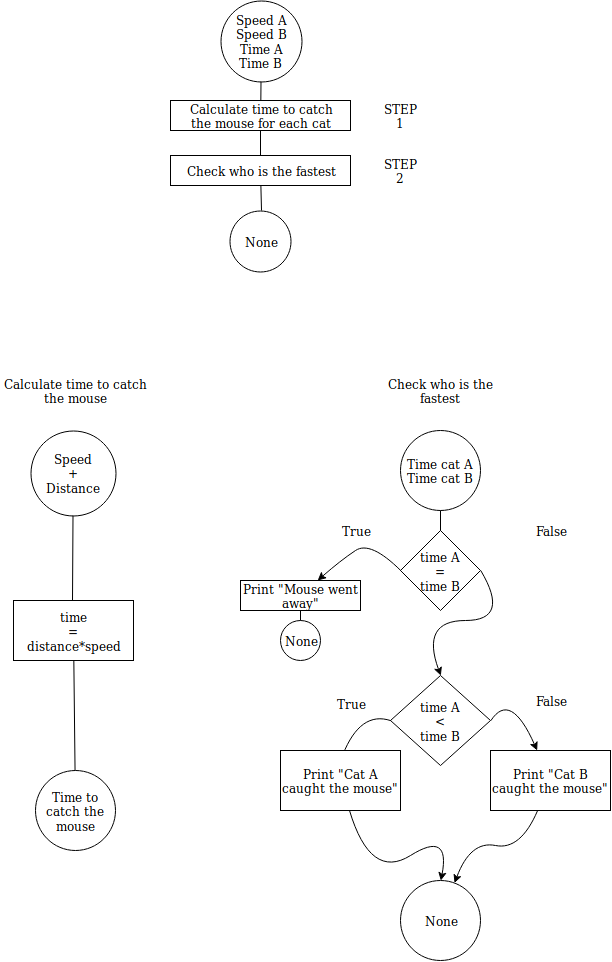

The diagram above was exported from draw.io. Its source (the exported page's mxGraphModel, read from the mxfile embedded in the PNG):
<mxGraphModel dx="888" dy="594" grid="1" gridSize="10" guides="1" tooltips="1" connect="1" arrows="1" fold="1" page="1" pageScale="1" pageWidth="850" pageHeight="1100" math="0" shadow="0">
  <root>
    <mxCell id="0" />
    <mxCell id="1" parent="0" />
    <mxCell id="zzeaTlKmoF6v6CJUDkL2-4" value="&lt;div&gt;Calculate time to catch&lt;/div&gt;&lt;div&gt;the mouse for each cat&lt;br&gt;&lt;/div&gt;" style="rounded=0;whiteSpace=wrap;html=1;" vertex="1" parent="1">
      <mxGeometry x="280" y="100" width="180" height="30" as="geometry" />
    </mxCell>
    <mxCell id="zzeaTlKmoF6v6CJUDkL2-6" value="" style="endArrow=none;html=1;" edge="1" parent="1" source="zzeaTlKmoF6v6CJUDkL2-7" target="zzeaTlKmoF6v6CJUDkL2-4">
      <mxGeometry width="50" height="50" relative="1" as="geometry">
        <mxPoint x="373" y="230" as="sourcePoint" />
        <mxPoint x="430" y="180" as="targetPoint" />
      </mxGeometry>
    </mxCell>
    <mxCell id="zzeaTlKmoF6v6CJUDkL2-8" value="STEP 1" style="text;html=1;strokeColor=none;fillColor=none;align=center;verticalAlign=middle;whiteSpace=wrap;rounded=0;" vertex="1" parent="1">
      <mxGeometry x="490" y="105" width="40" height="20" as="geometry" />
    </mxCell>
    <mxCell id="zzeaTlKmoF6v6CJUDkL2-9" value="STEP 2" style="text;html=1;strokeColor=none;fillColor=none;align=center;verticalAlign=middle;whiteSpace=wrap;rounded=0;" vertex="1" parent="1">
      <mxGeometry x="490" y="160" width="40" height="20" as="geometry" />
    </mxCell>
    <mxCell id="zzeaTlKmoF6v6CJUDkL2-10" value="Calculate time to catch the mouse" style="text;html=1;strokeColor=none;fillColor=none;align=center;verticalAlign=middle;whiteSpace=wrap;rounded=0;" vertex="1" parent="1">
      <mxGeometry x="110" y="380" width="150" height="20" as="geometry" />
    </mxCell>
    <mxCell id="zzeaTlKmoF6v6CJUDkL2-11" value="&lt;div&gt;Speed&lt;/div&gt;&lt;div&gt;+&lt;/div&gt;&lt;div&gt;Distance&lt;br&gt;&lt;/div&gt;" style="ellipse;whiteSpace=wrap;html=1;aspect=fixed;" vertex="1" parent="1">
      <mxGeometry x="140" y="430" width="85" height="85" as="geometry" />
    </mxCell>
    <mxCell id="zzeaTlKmoF6v6CJUDkL2-12" value="Time to catch the mouse" style="ellipse;whiteSpace=wrap;html=1;aspect=fixed;" vertex="1" parent="1">
      <mxGeometry x="145" y="770" width="80" height="80" as="geometry" />
    </mxCell>
    <mxCell id="zzeaTlKmoF6v6CJUDkL2-13" value="" style="endArrow=none;html=1;" edge="1" parent="1" target="zzeaTlKmoF6v6CJUDkL2-11">
      <mxGeometry width="50" height="50" relative="1" as="geometry">
        <mxPoint x="182" y="600" as="sourcePoint" />
        <mxPoint x="210" y="520" as="targetPoint" />
      </mxGeometry>
    </mxCell>
    <mxCell id="zzeaTlKmoF6v6CJUDkL2-14" value="&lt;div&gt;time &lt;br&gt;&lt;/div&gt;&lt;div&gt;= &lt;br&gt;&lt;/div&gt;&lt;div&gt;distance*speed&lt;/div&gt;" style="rounded=0;whiteSpace=wrap;html=1;" vertex="1" parent="1">
      <mxGeometry x="123" y="600" width="120" height="60" as="geometry" />
    </mxCell>
    <mxCell id="zzeaTlKmoF6v6CJUDkL2-15" value="" style="endArrow=none;html=1;" edge="1" parent="1" source="zzeaTlKmoF6v6CJUDkL2-12" target="zzeaTlKmoF6v6CJUDkL2-14">
      <mxGeometry width="50" height="50" relative="1" as="geometry">
        <mxPoint x="110" y="920" as="sourcePoint" />
        <mxPoint x="160" y="870" as="targetPoint" />
      </mxGeometry>
    </mxCell>
    <mxCell id="zzeaTlKmoF6v6CJUDkL2-16" value="Check who is the fastest" style="text;html=1;strokeColor=none;fillColor=none;align=center;verticalAlign=middle;whiteSpace=wrap;rounded=0;" vertex="1" parent="1">
      <mxGeometry x="480" y="380" width="140" height="20" as="geometry" />
    </mxCell>
    <mxCell id="zzeaTlKmoF6v6CJUDkL2-17" value="&lt;div&gt;Time cat A&lt;/div&gt;&lt;div&gt;Time cat B&lt;br&gt;&lt;/div&gt;" style="ellipse;whiteSpace=wrap;html=1;aspect=fixed;" vertex="1" parent="1">
      <mxGeometry x="510" y="430" width="80" height="80" as="geometry" />
    </mxCell>
    <mxCell id="zzeaTlKmoF6v6CJUDkL2-18" value="None" style="ellipse;whiteSpace=wrap;html=1;aspect=fixed;" vertex="1" parent="1">
      <mxGeometry x="510" y="880" width="80" height="80" as="geometry" />
    </mxCell>
    <mxCell id="zzeaTlKmoF6v6CJUDkL2-19" value="" style="endArrow=none;html=1;" edge="1" parent="1" target="zzeaTlKmoF6v6CJUDkL2-17">
      <mxGeometry width="50" height="50" relative="1" as="geometry">
        <mxPoint x="550" y="560" as="sourcePoint" />
        <mxPoint x="580" y="510" as="targetPoint" />
      </mxGeometry>
    </mxCell>
    <mxCell id="zzeaTlKmoF6v6CJUDkL2-24" value="&lt;div&gt;time A&lt;br&gt;&lt;/div&gt;&lt;div&gt;&amp;lt;&lt;/div&gt;&lt;div&gt;time B&lt;br&gt;&lt;/div&gt;" style="rhombus;whiteSpace=wrap;html=1;" vertex="1" parent="1">
      <mxGeometry x="500" y="675" width="100" height="90" as="geometry" />
    </mxCell>
    <mxCell id="zzeaTlKmoF6v6CJUDkL2-29" value="False" style="text;html=1;strokeColor=none;fillColor=none;align=center;verticalAlign=middle;whiteSpace=wrap;rounded=0;" vertex="1" parent="1">
      <mxGeometry x="640" y="690" width="40" height="20" as="geometry" />
    </mxCell>
    <mxCell id="zzeaTlKmoF6v6CJUDkL2-31" value="&lt;div&gt;True&lt;/div&gt;&lt;div&gt;&lt;br&gt;&lt;/div&gt;" style="text;html=1;strokeColor=none;fillColor=none;align=center;verticalAlign=middle;whiteSpace=wrap;rounded=0;" vertex="1" parent="1">
      <mxGeometry x="440" y="700" width="40" height="20" as="geometry" />
    </mxCell>
    <mxCell id="zzeaTlKmoF6v6CJUDkL2-35" value="" style="curved=1;endArrow=classic;html=1;exitX=0;exitY=0.5;exitDx=0;exitDy=0;" edge="1" parent="1" source="zzeaTlKmoF6v6CJUDkL2-24">
      <mxGeometry width="50" height="50" relative="1" as="geometry">
        <mxPoint x="450" y="640" as="sourcePoint" />
        <mxPoint x="450" y="760" as="targetPoint" />
        <Array as="points">
          <mxPoint x="470" y="710" />
        </Array>
      </mxGeometry>
    </mxCell>
    <mxCell id="zzeaTlKmoF6v6CJUDkL2-36" value="" style="curved=1;endArrow=classic;html=1;exitX=1;exitY=0.5;exitDx=0;exitDy=0;" edge="1" parent="1" source="zzeaTlKmoF6v6CJUDkL2-24" target="zzeaTlKmoF6v6CJUDkL2-54">
      <mxGeometry width="50" height="50" relative="1" as="geometry">
        <mxPoint x="600" y="595" as="sourcePoint" />
        <mxPoint x="660" y="750" as="targetPoint" />
        <Array as="points">
          <mxPoint x="620" y="690" />
        </Array>
      </mxGeometry>
    </mxCell>
    <mxCell id="zzeaTlKmoF6v6CJUDkL2-41" value="&lt;div&gt;time A&lt;/div&gt;&lt;div&gt;=&lt;/div&gt;&lt;div&gt;time B&lt;br&gt;&lt;/div&gt;" style="rhombus;whiteSpace=wrap;html=1;" vertex="1" parent="1">
      <mxGeometry x="510" y="530" width="80" height="80" as="geometry" />
    </mxCell>
    <mxCell id="zzeaTlKmoF6v6CJUDkL2-43" value="" style="curved=1;endArrow=classic;html=1;exitX=0;exitY=0.5;exitDx=0;exitDy=0;" edge="1" parent="1" source="zzeaTlKmoF6v6CJUDkL2-41" target="zzeaTlKmoF6v6CJUDkL2-44">
      <mxGeometry width="50" height="50" relative="1" as="geometry">
        <mxPoint x="440" y="600" as="sourcePoint" />
        <mxPoint x="440" y="590" as="targetPoint" />
        <Array as="points">
          <mxPoint x="480" y="540" />
          <mxPoint x="450" y="560" />
        </Array>
      </mxGeometry>
    </mxCell>
    <mxCell id="zzeaTlKmoF6v6CJUDkL2-44" value="Print &quot;Mouse went away&quot;" style="rounded=0;whiteSpace=wrap;html=1;" vertex="1" parent="1">
      <mxGeometry x="350" y="580" width="120" height="30" as="geometry" />
    </mxCell>
    <mxCell id="zzeaTlKmoF6v6CJUDkL2-48" value="None" style="ellipse;whiteSpace=wrap;html=1;aspect=fixed;" vertex="1" parent="1">
      <mxGeometry x="390" y="620" width="40" height="40" as="geometry" />
    </mxCell>
    <mxCell id="zzeaTlKmoF6v6CJUDkL2-49" value="" style="endArrow=none;html=1;" edge="1" parent="1" source="zzeaTlKmoF6v6CJUDkL2-48" target="zzeaTlKmoF6v6CJUDkL2-44">
      <mxGeometry width="50" height="50" relative="1" as="geometry">
        <mxPoint x="380" y="690" as="sourcePoint" />
        <mxPoint x="430" y="640" as="targetPoint" />
      </mxGeometry>
    </mxCell>
    <mxCell id="zzeaTlKmoF6v6CJUDkL2-50" value="" style="curved=1;endArrow=classic;html=1;exitX=1;exitY=0.5;exitDx=0;exitDy=0;entryX=0.5;entryY=0;entryDx=0;entryDy=0;" edge="1" parent="1" source="zzeaTlKmoF6v6CJUDkL2-41" target="zzeaTlKmoF6v6CJUDkL2-24">
      <mxGeometry width="50" height="50" relative="1" as="geometry">
        <mxPoint x="610" y="610" as="sourcePoint" />
        <mxPoint x="660" y="560" as="targetPoint" />
        <Array as="points">
          <mxPoint x="620" y="620" />
          <mxPoint x="530" y="620" />
        </Array>
      </mxGeometry>
    </mxCell>
    <mxCell id="zzeaTlKmoF6v6CJUDkL2-51" value="Print &quot;Cat A caught the mouse&quot;" style="rounded=0;whiteSpace=wrap;html=1;" vertex="1" parent="1">
      <mxGeometry x="390" y="750" width="120" height="60" as="geometry" />
    </mxCell>
    <mxCell id="zzeaTlKmoF6v6CJUDkL2-53" value="" style="curved=1;endArrow=classic;html=1;entryX=0.5;entryY=0;entryDx=0;entryDy=0;" edge="1" parent="1" source="zzeaTlKmoF6v6CJUDkL2-51" target="zzeaTlKmoF6v6CJUDkL2-18">
      <mxGeometry width="50" height="50" relative="1" as="geometry">
        <mxPoint x="430" y="880" as="sourcePoint" />
        <mxPoint x="480" y="830" as="targetPoint" />
        <Array as="points">
          <mxPoint x="480" y="880" />
          <mxPoint x="560" y="830" />
        </Array>
      </mxGeometry>
    </mxCell>
    <mxCell id="zzeaTlKmoF6v6CJUDkL2-54" value="Print &quot;Cat B caught the mouse&quot;" style="rounded=0;whiteSpace=wrap;html=1;" vertex="1" parent="1">
      <mxGeometry x="600" y="750" width="120" height="60" as="geometry" />
    </mxCell>
    <mxCell id="zzeaTlKmoF6v6CJUDkL2-55" value="" style="curved=1;endArrow=classic;html=1;" edge="1" parent="1" source="zzeaTlKmoF6v6CJUDkL2-54" target="zzeaTlKmoF6v6CJUDkL2-18">
      <mxGeometry width="50" height="50" relative="1" as="geometry">
        <mxPoint x="630" y="860" as="sourcePoint" />
        <mxPoint x="680" y="810" as="targetPoint" />
        <Array as="points">
          <mxPoint x="630" y="850" />
          <mxPoint x="580" y="840" />
        </Array>
      </mxGeometry>
    </mxCell>
    <mxCell id="zzeaTlKmoF6v6CJUDkL2-56" value="&lt;div&gt;Speed A&lt;/div&gt;&lt;div&gt;Speed B&lt;/div&gt;&lt;div&gt;Time A&lt;/div&gt;&lt;div&gt;Time B&lt;br&gt;&lt;/div&gt;" style="ellipse;whiteSpace=wrap;html=1;aspect=fixed;" vertex="1" parent="1">
      <mxGeometry x="330" width="81" height="81" as="geometry" />
    </mxCell>
    <mxCell id="zzeaTlKmoF6v6CJUDkL2-57" value="" style="endArrow=none;html=1;exitX=0.5;exitY=0;exitDx=0;exitDy=0;" edge="1" parent="1" source="zzeaTlKmoF6v6CJUDkL2-4" target="zzeaTlKmoF6v6CJUDkL2-56">
      <mxGeometry width="50" height="50" relative="1" as="geometry">
        <mxPoint x="160" y="130" as="sourcePoint" />
        <mxPoint x="210" y="80" as="targetPoint" />
      </mxGeometry>
    </mxCell>
    <mxCell id="zzeaTlKmoF6v6CJUDkL2-58" value="None" style="ellipse;whiteSpace=wrap;html=1;aspect=fixed;" vertex="1" parent="1">
      <mxGeometry x="339.5" y="210" width="61" height="61" as="geometry" />
    </mxCell>
    <mxCell id="zzeaTlKmoF6v6CJUDkL2-7" value="Check who is the fastest" style="rounded=0;whiteSpace=wrap;html=1;" vertex="1" parent="1">
      <mxGeometry x="280" y="155" width="180" height="30" as="geometry" />
    </mxCell>
    <mxCell id="zzeaTlKmoF6v6CJUDkL2-59" value="" style="endArrow=none;html=1;" edge="1" parent="1" target="zzeaTlKmoF6v6CJUDkL2-7">
      <mxGeometry width="50" height="50" relative="1" as="geometry">
        <mxPoint x="371" y="210" as="sourcePoint" />
        <mxPoint x="370.39130434782624" y="130" as="targetPoint" />
      </mxGeometry>
    </mxCell>
    <mxCell id="zzeaTlKmoF6v6CJUDkL2-63" value="True" style="text;html=1;strokeColor=none;fillColor=none;align=center;verticalAlign=middle;whiteSpace=wrap;rounded=0;" vertex="1" parent="1">
      <mxGeometry x="445" y="520" width="40" height="20" as="geometry" />
    </mxCell>
    <mxCell id="zzeaTlKmoF6v6CJUDkL2-64" value="False" style="text;html=1;strokeColor=none;fillColor=none;align=center;verticalAlign=middle;whiteSpace=wrap;rounded=0;" vertex="1" parent="1">
      <mxGeometry x="640" y="520" width="40" height="20" as="geometry" />
    </mxCell>
  </root>
</mxGraphModel>